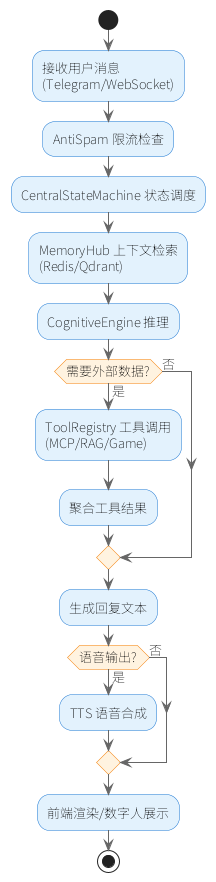

The diagram above was rendered by PlantUML. Its source (embedded in the PNG):
@startuml
skinparam defaultFontName "Noto Sans SC"
skinparam defaultFontSize 13
skinparam linetype ortho
skinparam nodesep 70
skinparam ranksep 90
skinparam backgroundColor #ffffff
skinparam nodesep 60
skinparam ranksep 60
skinparam activity {
    BackgroundColor #e3f2fd
    BorderColor #1976d2
    ArrowColor #666666
    DiamondBackgroundColor #fff3e0
    DiamondBorderColor #f57c00
}

start

:接收用户消息\n(Telegram/WebSocket);
:AntiSpam 限流检查;
:CentralStateMachine 状态调度;
:MemoryHub 上下文检索\n(Redis/Qdrant);
:CognitiveEngine 推理;
if (需要外部数据?) then (是)
    :ToolRegistry 工具调用\n(MCP/RAG/Game);
    :聚合工具结果;
else (否)
endif
:生成回复文本;
if (语音输出?) then (是)
    :TTS 语音合成;
else (否)
endif
:前端渲染/数字人展示;

stop
@enduml